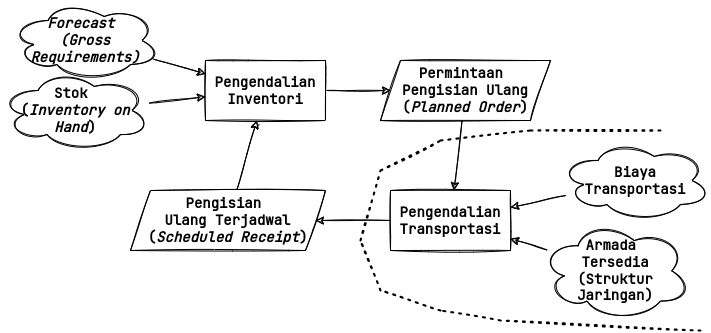

The diagram above was exported from draw.io. Its source (the exported page's mxGraphModel, read from the mxfile embedded in the PNG):
<mxGraphModel dx="868" dy="561" grid="1" gridSize="10" guides="1" tooltips="1" connect="1" arrows="1" fold="1" page="1" pageScale="1" pageWidth="850" pageHeight="1100" math="0" shadow="0">
  <root>
    <mxCell id="0" />
    <mxCell id="1" parent="0" />
    <mxCell id="_JS0cotObLQyvuasL6Zn-5" style="rounded=0;sketch=1;orthogonalLoop=1;jettySize=auto;html=1;" edge="1" parent="1" source="_JS0cotObLQyvuasL6Zn-1" target="_JS0cotObLQyvuasL6Zn-4">
      <mxGeometry relative="1" as="geometry" />
    </mxCell>
    <mxCell id="_JS0cotObLQyvuasL6Zn-1" value="Pengendalian Inventori" style="rounded=0;whiteSpace=wrap;html=1;sketch=1;fontFamily=JetBrains Mono;fontSource=https%3A%2F%2Ffonts.googleapis.com%2Fcss%3Ffamily%3DJetBrains%2BMono;fontSize=14;fontStyle=1" vertex="1" parent="1">
      <mxGeometry x="305" y="100" width="120" height="60" as="geometry" />
    </mxCell>
    <mxCell id="_JS0cotObLQyvuasL6Zn-3" style="rounded=0;sketch=1;orthogonalLoop=1;jettySize=auto;html=1;" edge="1" parent="1" source="_JS0cotObLQyvuasL6Zn-2" target="_JS0cotObLQyvuasL6Zn-1">
      <mxGeometry relative="1" as="geometry" />
    </mxCell>
    <mxCell id="_JS0cotObLQyvuasL6Zn-2" value="Forecast &lt;br&gt;(Gross Requirements)" style="ellipse;shape=cloud;whiteSpace=wrap;html=1;sketch=1;fontStyle=3;fontFamily=JetBrains Mono;fontSource=https%3A%2F%2Ffonts.googleapis.com%2Fcss%3Ffamily%3DJetBrains%2BMono;fontSize=14;" vertex="1" parent="1">
      <mxGeometry x="110" y="40" width="150" height="80" as="geometry" />
    </mxCell>
    <mxCell id="_JS0cotObLQyvuasL6Zn-9" style="rounded=0;sketch=1;orthogonalLoop=1;jettySize=auto;html=1;" edge="1" parent="1" source="_JS0cotObLQyvuasL6Zn-4" target="_JS0cotObLQyvuasL6Zn-8">
      <mxGeometry relative="1" as="geometry" />
    </mxCell>
    <mxCell id="_JS0cotObLQyvuasL6Zn-4" value="Permintaan &lt;br&gt;Pengisian Ulang (&lt;i&gt;Planned Order&lt;/i&gt;)" style="shape=parallelogram;perimeter=parallelogramPerimeter;whiteSpace=wrap;html=1;fixedSize=1;sketch=1;fontFamily=JetBrains Mono;fontSource=https%3A%2F%2Ffonts.googleapis.com%2Fcss%3Ffamily%3DJetBrains%2BMono;fontSize=14;fontStyle=1" vertex="1" parent="1">
      <mxGeometry x="480" y="100" width="170" height="60" as="geometry" />
    </mxCell>
    <mxCell id="_JS0cotObLQyvuasL6Zn-7" style="rounded=0;sketch=1;orthogonalLoop=1;jettySize=auto;html=1;" edge="1" parent="1" source="_JS0cotObLQyvuasL6Zn-6" target="_JS0cotObLQyvuasL6Zn-1">
      <mxGeometry relative="1" as="geometry" />
    </mxCell>
    <mxCell id="_JS0cotObLQyvuasL6Zn-6" value="&lt;span style=&quot;font-style: normal; font-size: 14px;&quot;&gt;Stok &lt;br&gt;(&lt;/span&gt;Inventory on Hand&lt;span style=&quot;font-style: normal; font-size: 14px;&quot;&gt;)&lt;/span&gt;" style="ellipse;shape=cloud;whiteSpace=wrap;html=1;sketch=1;fontStyle=3;fontFamily=JetBrains Mono;fontSource=https%3A%2F%2Ffonts.googleapis.com%2Fcss%3Ffamily%3DJetBrains%2BMono;fontSize=14;" vertex="1" parent="1">
      <mxGeometry x="100" y="110" width="150" height="80" as="geometry" />
    </mxCell>
    <mxCell id="_JS0cotObLQyvuasL6Zn-11" style="rounded=0;sketch=1;orthogonalLoop=1;jettySize=auto;html=1;" edge="1" parent="1" source="_JS0cotObLQyvuasL6Zn-8" target="_JS0cotObLQyvuasL6Zn-10">
      <mxGeometry relative="1" as="geometry" />
    </mxCell>
    <mxCell id="_JS0cotObLQyvuasL6Zn-8" value="Pengendalian Transportasi" style="rounded=0;whiteSpace=wrap;html=1;sketch=1;fontFamily=JetBrains Mono;fontSource=https%3A%2F%2Ffonts.googleapis.com%2Fcss%3Ffamily%3DJetBrains%2BMono;fontSize=14;fontStyle=1" vertex="1" parent="1">
      <mxGeometry x="490" y="230" width="120" height="60" as="geometry" />
    </mxCell>
    <mxCell id="_JS0cotObLQyvuasL6Zn-12" style="rounded=0;sketch=1;orthogonalLoop=1;jettySize=auto;html=1;" edge="1" parent="1" source="_JS0cotObLQyvuasL6Zn-10" target="_JS0cotObLQyvuasL6Zn-1">
      <mxGeometry relative="1" as="geometry" />
    </mxCell>
    <mxCell id="_JS0cotObLQyvuasL6Zn-10" value="Pengisian &lt;br&gt;Ulang Terjadwal (&lt;i style=&quot;font-size: 14px;&quot;&gt;Scheduled Receipt&lt;/i&gt;)" style="shape=parallelogram;perimeter=parallelogramPerimeter;whiteSpace=wrap;html=1;fixedSize=1;sketch=1;fontFamily=JetBrains Mono;fontSource=https%3A%2F%2Ffonts.googleapis.com%2Fcss%3Ffamily%3DJetBrains%2BMono;fontSize=14;fontStyle=1" vertex="1" parent="1">
      <mxGeometry x="230" y="230" width="195" height="60" as="geometry" />
    </mxCell>
    <mxCell id="_JS0cotObLQyvuasL6Zn-13" value="" style="endArrow=none;dashed=1;html=1;dashPattern=1 3;strokeWidth=2;rounded=0;sketch=1;fontFamily=JetBrains Mono;fontSource=https%3A%2F%2Ffonts.googleapis.com%2Fcss%3Ffamily%3DJetBrains%2BMono;fontSize=14;" edge="1" parent="1">
      <mxGeometry width="50" height="50" relative="1" as="geometry">
        <mxPoint x="800" y="370" as="sourcePoint" />
        <mxPoint x="760" y="170" as="targetPoint" />
        <Array as="points">
          <mxPoint x="600" y="360" />
          <mxPoint x="540" y="350" />
          <mxPoint x="480" y="330" />
          <mxPoint x="460" y="280" />
          <mxPoint x="480" y="210" />
          <mxPoint x="540" y="180" />
          <mxPoint x="630" y="170" />
        </Array>
      </mxGeometry>
    </mxCell>
    <mxCell id="_JS0cotObLQyvuasL6Zn-16" style="edgeStyle=none;rounded=0;sketch=1;orthogonalLoop=1;jettySize=auto;html=1;fontFamily=JetBrains Mono;fontSource=https%3A%2F%2Ffonts.googleapis.com%2Fcss%3Ffamily%3DJetBrains%2BMono;fontSize=14;" edge="1" parent="1" source="_JS0cotObLQyvuasL6Zn-15" target="_JS0cotObLQyvuasL6Zn-8">
      <mxGeometry relative="1" as="geometry" />
    </mxCell>
    <mxCell id="_JS0cotObLQyvuasL6Zn-15" value="Biaya Transportasi" style="ellipse;shape=cloud;whiteSpace=wrap;html=1;sketch=1;fontStyle=1;fontFamily=JetBrains Mono;fontSource=https%3A%2F%2Ffonts.googleapis.com%2Fcss%3Ffamily%3DJetBrains%2BMono;fontSize=14;" vertex="1" parent="1">
      <mxGeometry x="660" y="180" width="150" height="80" as="geometry" />
    </mxCell>
    <mxCell id="_JS0cotObLQyvuasL6Zn-18" style="edgeStyle=none;rounded=0;sketch=1;orthogonalLoop=1;jettySize=auto;html=1;fontFamily=JetBrains Mono;fontSource=https%3A%2F%2Ffonts.googleapis.com%2Fcss%3Ffamily%3DJetBrains%2BMono;fontSize=14;" edge="1" parent="1" source="_JS0cotObLQyvuasL6Zn-17" target="_JS0cotObLQyvuasL6Zn-8">
      <mxGeometry relative="1" as="geometry" />
    </mxCell>
    <mxCell id="_JS0cotObLQyvuasL6Zn-17" value="Armada &lt;br&gt;Tersedia (Struktur Jaringan)" style="ellipse;shape=cloud;whiteSpace=wrap;html=1;sketch=1;fontStyle=1;fontFamily=JetBrains Mono;fontSource=https%3A%2F%2Ffonts.googleapis.com%2Fcss%3Ffamily%3DJetBrains%2BMono;fontSize=14;" vertex="1" parent="1">
      <mxGeometry x="640" y="260" width="150" height="100.67" as="geometry" />
    </mxCell>
  </root>
</mxGraphModel>